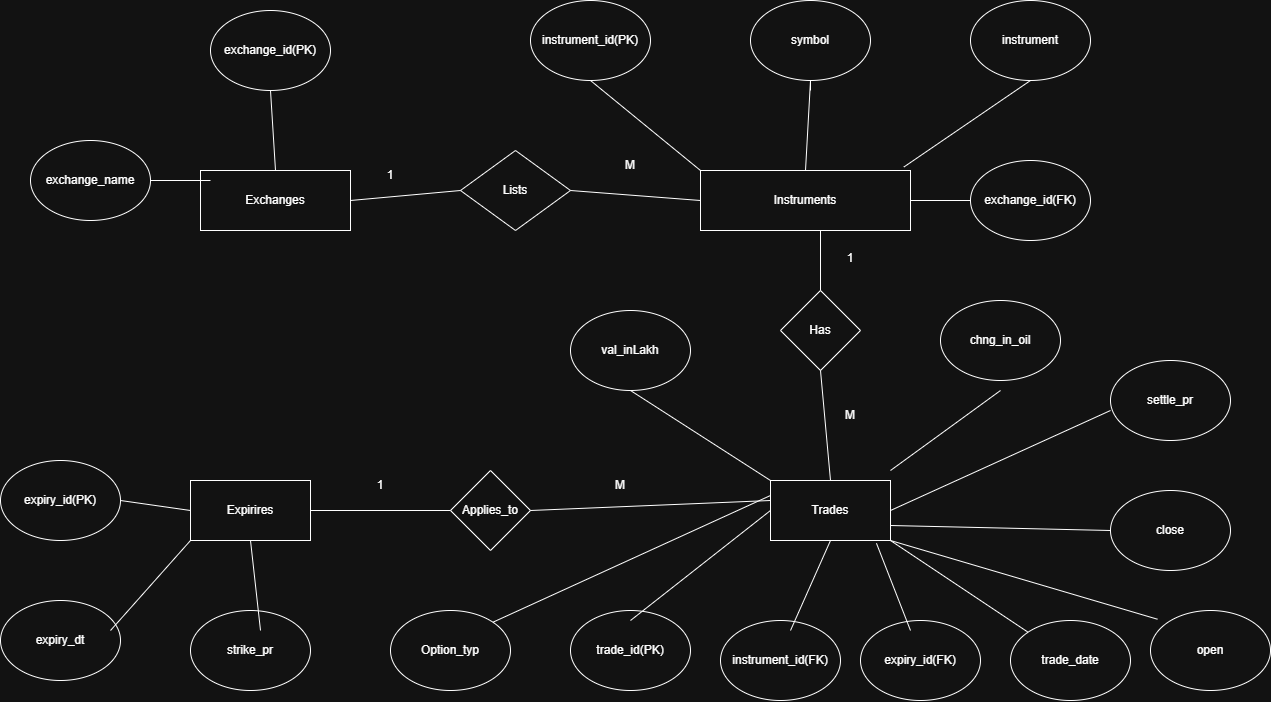

The diagram above was exported from draw.io. Its source (the exported page's mxGraphModel, read from the mxfile embedded in the PNG):
<mxGraphModel dx="2587" dy="937" grid="1" gridSize="10" guides="1" tooltips="1" connect="1" arrows="1" fold="1" page="1" pageScale="1" pageWidth="850" pageHeight="1100" math="0" shadow="0">
  <root>
    <mxCell id="0" />
    <mxCell id="1" parent="0" />
    <mxCell id="b6DAbxOEXaqrdwN4q2gi-1" parent="1" style="rounded=0;whiteSpace=wrap;html=1;" value="Exchanges" vertex="1">
      <mxGeometry height="60" width="150" x="120" y="250" as="geometry" />
    </mxCell>
    <mxCell id="b6DAbxOEXaqrdwN4q2gi-2" parent="1" style="ellipse;whiteSpace=wrap;html=1;" value="exchange_id(PK)" vertex="1">
      <mxGeometry height="80" width="120" x="130" y="90" as="geometry" />
    </mxCell>
    <mxCell id="b6DAbxOEXaqrdwN4q2gi-3" parent="1" style="ellipse;whiteSpace=wrap;html=1;" value="exchange_name" vertex="1">
      <mxGeometry height="80" width="120" x="-50" y="220" as="geometry" />
    </mxCell>
    <mxCell id="b6DAbxOEXaqrdwN4q2gi-4" edge="1" parent="1" source="b6DAbxOEXaqrdwN4q2gi-3" style="endArrow=none;html=1;rounded=0;exitX=1;exitY=0.5;exitDx=0;exitDy=0;" value="">
      <mxGeometry height="50" relative="1" width="50" as="geometry">
        <mxPoint x="90" y="300" as="sourcePoint" />
        <mxPoint x="130" y="260" as="targetPoint" />
      </mxGeometry>
    </mxCell>
    <mxCell id="b6DAbxOEXaqrdwN4q2gi-5" edge="1" parent="1" source="b6DAbxOEXaqrdwN4q2gi-1" style="endArrow=none;html=1;rounded=0;exitX=0.5;exitY=0;exitDx=0;exitDy=0;" value="">
      <mxGeometry height="50" relative="1" width="50" as="geometry">
        <mxPoint x="170" y="230" as="sourcePoint" />
        <mxPoint x="190" y="170" as="targetPoint" />
      </mxGeometry>
    </mxCell>
    <mxCell id="b6DAbxOEXaqrdwN4q2gi-6" parent="1" style="rounded=0;whiteSpace=wrap;html=1;" value="Instruments" vertex="1">
      <mxGeometry height="60" width="210" x="620" y="250" as="geometry" />
    </mxCell>
    <mxCell id="b6DAbxOEXaqrdwN4q2gi-7" parent="1" style="ellipse;whiteSpace=wrap;html=1;" value="instrument_id(PK)" vertex="1">
      <mxGeometry height="80" width="120" x="450" y="80" as="geometry" />
    </mxCell>
    <mxCell id="b6DAbxOEXaqrdwN4q2gi-8" parent="1" style="ellipse;whiteSpace=wrap;html=1;" value="instrument" vertex="1">
      <mxGeometry height="80" width="120" x="890" y="80" as="geometry" />
    </mxCell>
    <mxCell id="b6DAbxOEXaqrdwN4q2gi-9" parent="1" style="ellipse;whiteSpace=wrap;html=1;" value="symbol" vertex="1">
      <mxGeometry height="80" width="120" x="670" y="80" as="geometry" />
    </mxCell>
    <mxCell id="b6DAbxOEXaqrdwN4q2gi-10" parent="1" style="ellipse;whiteSpace=wrap;html=1;" value="exchange_id(FK&lt;span style=&quot;background-color: transparent; color: light-dark(rgb(0, 0, 0), rgb(255, 255, 255));&quot;&gt;)&lt;/span&gt;" vertex="1">
      <mxGeometry height="80" width="120" x="890" y="240" as="geometry" />
    </mxCell>
    <mxCell id="b6DAbxOEXaqrdwN4q2gi-11" edge="1" parent="1" source="b6DAbxOEXaqrdwN4q2gi-6" style="endArrow=none;html=1;rounded=0;exitX=0.5;exitY=0;exitDx=0;exitDy=0;" value="">
      <mxGeometry height="50" relative="1" width="50" as="geometry">
        <Array as="points">
          <mxPoint x="730" y="160" />
        </Array>
        <mxPoint x="680" y="220" as="sourcePoint" />
        <mxPoint x="730" y="170" as="targetPoint" />
      </mxGeometry>
    </mxCell>
    <mxCell id="b6DAbxOEXaqrdwN4q2gi-12" edge="1" parent="1" source="b6DAbxOEXaqrdwN4q2gi-6" style="endArrow=none;html=1;rounded=0;exitX=0;exitY=0;exitDx=0;exitDy=0;entryX=0.5;entryY=1;entryDx=0;entryDy=0;" target="b6DAbxOEXaqrdwN4q2gi-7" value="">
      <mxGeometry height="50" relative="1" width="50" as="geometry">
        <mxPoint x="530" y="240" as="sourcePoint" />
        <mxPoint x="580" y="190" as="targetPoint" />
      </mxGeometry>
    </mxCell>
    <mxCell id="b6DAbxOEXaqrdwN4q2gi-14" edge="1" parent="1" source="b6DAbxOEXaqrdwN4q2gi-6" style="endArrow=none;html=1;rounded=0;entryX=0.5;entryY=1;entryDx=0;entryDy=0;exitX=0.968;exitY=-0.057;exitDx=0;exitDy=0;exitPerimeter=0;" target="b6DAbxOEXaqrdwN4q2gi-8" value="">
      <mxGeometry height="50" relative="1" width="50" as="geometry">
        <mxPoint x="820" y="220" as="sourcePoint" />
        <mxPoint x="870" y="170" as="targetPoint" />
      </mxGeometry>
    </mxCell>
    <mxCell id="b6DAbxOEXaqrdwN4q2gi-15" edge="1" parent="1" source="b6DAbxOEXaqrdwN4q2gi-6" style="endArrow=none;html=1;rounded=0;exitX=1;exitY=0.5;exitDx=0;exitDy=0;entryX=0;entryY=0.5;entryDx=0;entryDy=0;" target="b6DAbxOEXaqrdwN4q2gi-10" value="">
      <mxGeometry height="50" relative="1" width="50" as="geometry">
        <mxPoint x="870" y="290" as="sourcePoint" />
        <mxPoint x="920" y="240" as="targetPoint" />
      </mxGeometry>
    </mxCell>
    <mxCell id="b6DAbxOEXaqrdwN4q2gi-16" parent="1" style="rhombus;whiteSpace=wrap;html=1;" value="Lists" vertex="1">
      <mxGeometry height="80" width="110" x="380" y="230" as="geometry" />
    </mxCell>
    <mxCell id="b6DAbxOEXaqrdwN4q2gi-17" edge="1" parent="1" source="b6DAbxOEXaqrdwN4q2gi-1" style="endArrow=none;html=1;rounded=0;exitX=1;exitY=0.5;exitDx=0;exitDy=0;entryX=0;entryY=0.5;entryDx=0;entryDy=0;" target="b6DAbxOEXaqrdwN4q2gi-16" value="">
      <mxGeometry height="50" relative="1" width="50" as="geometry">
        <mxPoint x="310" y="240" as="sourcePoint" />
        <mxPoint x="360" y="190" as="targetPoint" />
      </mxGeometry>
    </mxCell>
    <mxCell id="b6DAbxOEXaqrdwN4q2gi-18" edge="1" parent="1" source="b6DAbxOEXaqrdwN4q2gi-16" style="endArrow=none;html=1;rounded=0;entryX=0;entryY=0.5;entryDx=0;entryDy=0;exitX=1;exitY=0.5;exitDx=0;exitDy=0;" target="b6DAbxOEXaqrdwN4q2gi-6" value="">
      <mxGeometry height="50" relative="1" width="50" as="geometry">
        <Array as="points" />
        <mxPoint x="310" y="240" as="sourcePoint" />
        <mxPoint x="360" y="190" as="targetPoint" />
      </mxGeometry>
    </mxCell>
    <mxCell id="b6DAbxOEXaqrdwN4q2gi-19" parent="1" style="text;html=1;whiteSpace=wrap;strokeColor=none;fillColor=none;align=center;verticalAlign=middle;rounded=0;" value="1" vertex="1">
      <mxGeometry height="30" width="60" x="280" y="240" as="geometry" />
    </mxCell>
    <mxCell id="b6DAbxOEXaqrdwN4q2gi-20" parent="1" style="text;html=1;whiteSpace=wrap;strokeColor=none;fillColor=none;align=center;verticalAlign=middle;rounded=0;" value="M" vertex="1">
      <mxGeometry height="30" width="60" x="520" y="230" as="geometry" />
    </mxCell>
    <mxCell id="b6DAbxOEXaqrdwN4q2gi-21" parent="1" style="rounded=0;whiteSpace=wrap;html=1;" value="Expirires" vertex="1">
      <mxGeometry height="60" width="120" x="110" y="560" as="geometry" />
    </mxCell>
    <mxCell id="b6DAbxOEXaqrdwN4q2gi-22" parent="1" style="rounded=0;whiteSpace=wrap;html=1;" value="Trades" vertex="1">
      <mxGeometry height="60" width="120" x="690" y="560" as="geometry" />
    </mxCell>
    <mxCell id="b6DAbxOEXaqrdwN4q2gi-23" parent="1" style="ellipse;whiteSpace=wrap;html=1;" value="expiry_dt" vertex="1">
      <mxGeometry height="80" width="120" x="-80" y="680" as="geometry" />
    </mxCell>
    <mxCell id="b6DAbxOEXaqrdwN4q2gi-24" parent="1" style="ellipse;whiteSpace=wrap;html=1;" value="expiry_id(PK)" vertex="1">
      <mxGeometry height="80" width="120" x="-80" y="540" as="geometry" />
    </mxCell>
    <mxCell id="b6DAbxOEXaqrdwN4q2gi-25" parent="1" style="ellipse;whiteSpace=wrap;html=1;" value="strike_pr" vertex="1">
      <mxGeometry height="80" width="120" x="110" y="690" as="geometry" />
    </mxCell>
    <mxCell id="b6DAbxOEXaqrdwN4q2gi-26" parent="1" style="ellipse;whiteSpace=wrap;html=1;" value="Option_typ" vertex="1">
      <mxGeometry height="80" width="120" x="310" y="690" as="geometry" />
    </mxCell>
    <mxCell id="b6DAbxOEXaqrdwN4q2gi-27" parent="1" style="ellipse;whiteSpace=wrap;html=1;" value="trade_id(PK)" vertex="1">
      <mxGeometry height="80" width="120" x="490" y="690" as="geometry" />
    </mxCell>
    <mxCell id="b6DAbxOEXaqrdwN4q2gi-28" parent="1" style="ellipse;whiteSpace=wrap;html=1;" value="expiry_id(FK)" vertex="1">
      <mxGeometry height="80" width="120" x="780" y="700" as="geometry" />
    </mxCell>
    <mxCell id="b6DAbxOEXaqrdwN4q2gi-29" parent="1" style="ellipse;whiteSpace=wrap;html=1;" value="instrument_id(FK)" vertex="1">
      <mxGeometry height="80" width="120" x="640" y="700" as="geometry" />
    </mxCell>
    <mxCell id="b6DAbxOEXaqrdwN4q2gi-30" parent="1" style="ellipse;whiteSpace=wrap;html=1;" value="trade_date" vertex="1">
      <mxGeometry height="80" width="120" x="930" y="700" as="geometry" />
    </mxCell>
    <mxCell id="b6DAbxOEXaqrdwN4q2gi-31" parent="1" style="ellipse;whiteSpace=wrap;html=1;" value="open" vertex="1">
      <mxGeometry height="80" width="120" x="1070" y="690" as="geometry" />
    </mxCell>
    <mxCell id="b6DAbxOEXaqrdwN4q2gi-32" parent="1" style="ellipse;whiteSpace=wrap;html=1;" value="settle_pr" vertex="1">
      <mxGeometry height="80" width="120" x="1030" y="440" as="geometry" />
    </mxCell>
    <mxCell id="b6DAbxOEXaqrdwN4q2gi-33" parent="1" style="ellipse;whiteSpace=wrap;html=1;" value="close" vertex="1">
      <mxGeometry height="80" width="120" x="1030" y="570" as="geometry" />
    </mxCell>
    <mxCell id="b6DAbxOEXaqrdwN4q2gi-34" parent="1" style="ellipse;whiteSpace=wrap;html=1;" value="chng_in_oil" vertex="1">
      <mxGeometry height="80" width="120" x="860" y="380" as="geometry" />
    </mxCell>
    <mxCell id="b6DAbxOEXaqrdwN4q2gi-35" parent="1" style="ellipse;whiteSpace=wrap;html=1;" value="val_inLakh" vertex="1">
      <mxGeometry height="80" width="120" x="490" y="390" as="geometry" />
    </mxCell>
    <mxCell id="b6DAbxOEXaqrdwN4q2gi-36" edge="1" parent="1" source="b6DAbxOEXaqrdwN4q2gi-24" style="endArrow=none;html=1;rounded=0;exitX=1;exitY=0.5;exitDx=0;exitDy=0;entryX=0;entryY=0.5;entryDx=0;entryDy=0;" target="b6DAbxOEXaqrdwN4q2gi-21" value="">
      <mxGeometry height="50" relative="1" width="50" as="geometry">
        <mxPoint x="40" y="620" as="sourcePoint" />
        <mxPoint x="90" y="570" as="targetPoint" />
      </mxGeometry>
    </mxCell>
    <mxCell id="b6DAbxOEXaqrdwN4q2gi-37" edge="1" parent="1" source="b6DAbxOEXaqrdwN4q2gi-22" style="endArrow=none;html=1;rounded=0;exitX=0;exitY=0;exitDx=0;exitDy=0;entryX=0.5;entryY=1;entryDx=0;entryDy=0;" target="b6DAbxOEXaqrdwN4q2gi-35" value="">
      <mxGeometry height="50" relative="1" width="50" as="geometry">
        <mxPoint x="380" y="520" as="sourcePoint" />
        <mxPoint x="430" y="470" as="targetPoint" />
      </mxGeometry>
    </mxCell>
    <mxCell id="b6DAbxOEXaqrdwN4q2gi-38" edge="1" parent="1" style="endArrow=none;html=1;rounded=0;entryX=0.5;entryY=1;entryDx=0;entryDy=0;" target="b6DAbxOEXaqrdwN4q2gi-21" value="">
      <mxGeometry height="50" relative="1" width="50" as="geometry">
        <mxPoint x="180" y="710" as="sourcePoint" />
        <mxPoint x="230" y="660" as="targetPoint" />
      </mxGeometry>
    </mxCell>
    <mxCell id="b6DAbxOEXaqrdwN4q2gi-39" edge="1" parent="1" style="endArrow=none;html=1;rounded=0;entryX=0;entryY=1;entryDx=0;entryDy=0;" target="b6DAbxOEXaqrdwN4q2gi-21" value="">
      <mxGeometry height="50" relative="1" width="50" as="geometry">
        <mxPoint x="30" y="710" as="sourcePoint" />
        <mxPoint x="80" y="660" as="targetPoint" />
      </mxGeometry>
    </mxCell>
    <mxCell id="b6DAbxOEXaqrdwN4q2gi-40" edge="1" parent="1" source="b6DAbxOEXaqrdwN4q2gi-26" style="endArrow=none;html=1;rounded=0;entryX=0;entryY=0.25;entryDx=0;entryDy=0;exitX=1;exitY=0;exitDx=0;exitDy=0;" target="b6DAbxOEXaqrdwN4q2gi-22" value="">
      <mxGeometry height="50" relative="1" width="50" as="geometry">
        <mxPoint x="360" y="720" as="sourcePoint" />
        <mxPoint x="410" y="670" as="targetPoint" />
      </mxGeometry>
    </mxCell>
    <mxCell id="b6DAbxOEXaqrdwN4q2gi-41" edge="1" parent="1" style="endArrow=none;html=1;rounded=0;entryX=0;entryY=0.5;entryDx=0;entryDy=0;" target="b6DAbxOEXaqrdwN4q2gi-22" value="">
      <mxGeometry height="50" relative="1" width="50" as="geometry">
        <mxPoint x="550" y="700" as="sourcePoint" />
        <mxPoint x="600" y="650" as="targetPoint" />
      </mxGeometry>
    </mxCell>
    <mxCell id="b6DAbxOEXaqrdwN4q2gi-42" edge="1" parent="1" style="endArrow=none;html=1;rounded=0;entryX=0.5;entryY=1;entryDx=0;entryDy=0;" target="b6DAbxOEXaqrdwN4q2gi-22" value="">
      <mxGeometry height="50" relative="1" width="50" as="geometry">
        <mxPoint x="710" y="710" as="sourcePoint" />
        <mxPoint x="760" y="660" as="targetPoint" />
      </mxGeometry>
    </mxCell>
    <mxCell id="b6DAbxOEXaqrdwN4q2gi-43" edge="1" parent="1" style="endArrow=none;html=1;rounded=0;entryX=0.883;entryY=1.046;entryDx=0;entryDy=0;entryPerimeter=0;" target="b6DAbxOEXaqrdwN4q2gi-22" value="">
      <mxGeometry height="50" relative="1" width="50" as="geometry">
        <mxPoint x="830" y="710" as="sourcePoint" />
        <mxPoint x="880" y="660" as="targetPoint" />
      </mxGeometry>
    </mxCell>
    <mxCell id="b6DAbxOEXaqrdwN4q2gi-44" edge="1" parent="1" source="b6DAbxOEXaqrdwN4q2gi-30" style="endArrow=none;html=1;rounded=0;entryX=1;entryY=1;entryDx=0;entryDy=0;exitX=0;exitY=0;exitDx=0;exitDy=0;" target="b6DAbxOEXaqrdwN4q2gi-22" value="">
      <mxGeometry height="50" relative="1" width="50" as="geometry">
        <mxPoint x="960" y="740" as="sourcePoint" />
        <mxPoint x="1010" y="690" as="targetPoint" />
      </mxGeometry>
    </mxCell>
    <mxCell id="b6DAbxOEXaqrdwN4q2gi-45" edge="1" parent="1" source="b6DAbxOEXaqrdwN4q2gi-31" style="endArrow=none;html=1;rounded=0;entryX=1;entryY=1;entryDx=0;entryDy=0;exitX=0.058;exitY=0.109;exitDx=0;exitDy=0;exitPerimeter=0;" target="b6DAbxOEXaqrdwN4q2gi-22" value="">
      <mxGeometry height="50" relative="1" width="50" as="geometry">
        <mxPoint x="1080" y="730" as="sourcePoint" />
        <mxPoint x="1130" y="680" as="targetPoint" />
      </mxGeometry>
    </mxCell>
    <mxCell id="b6DAbxOEXaqrdwN4q2gi-46" edge="1" parent="1" source="b6DAbxOEXaqrdwN4q2gi-22" style="endArrow=none;html=1;rounded=0;exitX=1;exitY=0.75;exitDx=0;exitDy=0;entryX=0;entryY=0.5;entryDx=0;entryDy=0;" target="b6DAbxOEXaqrdwN4q2gi-33" value="">
      <mxGeometry height="50" relative="1" width="50" as="geometry">
        <mxPoint x="980" y="620" as="sourcePoint" />
        <mxPoint x="1030" y="570" as="targetPoint" />
      </mxGeometry>
    </mxCell>
    <mxCell id="b6DAbxOEXaqrdwN4q2gi-47" edge="1" parent="1" source="b6DAbxOEXaqrdwN4q2gi-22" style="endArrow=none;html=1;rounded=0;exitX=1;exitY=0.5;exitDx=0;exitDy=0;" value="">
      <mxGeometry height="50" relative="1" width="50" as="geometry">
        <mxPoint x="980" y="540" as="sourcePoint" />
        <mxPoint x="1030" y="490" as="targetPoint" />
      </mxGeometry>
    </mxCell>
    <mxCell id="b6DAbxOEXaqrdwN4q2gi-48" edge="1" parent="1" style="endArrow=none;html=1;rounded=0;" value="">
      <mxGeometry height="50" relative="1" width="50" as="geometry">
        <mxPoint x="810" y="550" as="sourcePoint" />
        <mxPoint x="920" y="470" as="targetPoint" />
      </mxGeometry>
    </mxCell>
    <mxCell id="b6DAbxOEXaqrdwN4q2gi-49" parent="1" style="rhombus;whiteSpace=wrap;html=1;" value="Has" vertex="1">
      <mxGeometry height="80" width="80" x="700" y="370" as="geometry" />
    </mxCell>
    <mxCell id="b6DAbxOEXaqrdwN4q2gi-52" edge="1" parent="1" source="b6DAbxOEXaqrdwN4q2gi-49" style="endArrow=none;html=1;rounded=0;exitX=0.5;exitY=0;exitDx=0;exitDy=0;" value="">
      <mxGeometry height="50" relative="1" width="50" as="geometry">
        <mxPoint x="690" y="360" as="sourcePoint" />
        <mxPoint x="740" y="310" as="targetPoint" />
      </mxGeometry>
    </mxCell>
    <mxCell id="b6DAbxOEXaqrdwN4q2gi-53" edge="1" parent="1" source="b6DAbxOEXaqrdwN4q2gi-22" style="endArrow=none;html=1;rounded=0;exitX=0.5;exitY=0;exitDx=0;exitDy=0;entryX=0.5;entryY=1;entryDx=0;entryDy=0;" target="b6DAbxOEXaqrdwN4q2gi-49" value="">
      <mxGeometry height="50" relative="1" width="50" as="geometry">
        <mxPoint x="750" y="550" as="sourcePoint" />
        <mxPoint x="750" y="450" as="targetPoint" />
      </mxGeometry>
    </mxCell>
    <mxCell id="b6DAbxOEXaqrdwN4q2gi-54" parent="1" style="text;html=1;whiteSpace=wrap;strokeColor=none;fillColor=none;align=center;verticalAlign=middle;rounded=0;" value="1&lt;div&gt;&lt;br&gt;&lt;/div&gt;" vertex="1">
      <mxGeometry height="30" width="60" x="740" y="330" as="geometry" />
    </mxCell>
    <mxCell id="b6DAbxOEXaqrdwN4q2gi-55" parent="1" style="text;html=1;whiteSpace=wrap;strokeColor=none;fillColor=none;align=center;verticalAlign=middle;rounded=0;" value="M" vertex="1">
      <mxGeometry height="30" width="60" x="740" y="480" as="geometry" />
    </mxCell>
    <mxCell id="b6DAbxOEXaqrdwN4q2gi-56" parent="1" style="rhombus;whiteSpace=wrap;html=1;" value="Applies_to" vertex="1">
      <mxGeometry height="80" width="80" x="370" y="550" as="geometry" />
    </mxCell>
    <mxCell id="b6DAbxOEXaqrdwN4q2gi-57" edge="1" parent="1" source="b6DAbxOEXaqrdwN4q2gi-21" style="endArrow=none;html=1;rounded=0;exitX=1;exitY=0.5;exitDx=0;exitDy=0;entryX=0;entryY=0.5;entryDx=0;entryDy=0;" target="b6DAbxOEXaqrdwN4q2gi-56" value="">
      <mxGeometry height="50" relative="1" width="50" as="geometry">
        <mxPoint x="270" y="600" as="sourcePoint" />
        <mxPoint x="320" y="550" as="targetPoint" />
      </mxGeometry>
    </mxCell>
    <mxCell id="b6DAbxOEXaqrdwN4q2gi-58" edge="1" parent="1" source="b6DAbxOEXaqrdwN4q2gi-56" style="endArrow=none;html=1;rounded=0;exitX=1;exitY=0.5;exitDx=0;exitDy=0;" value="">
      <mxGeometry height="50" relative="1" width="50" as="geometry">
        <mxPoint x="540" y="630" as="sourcePoint" />
        <mxPoint x="690" y="580" as="targetPoint" />
      </mxGeometry>
    </mxCell>
    <mxCell id="b6DAbxOEXaqrdwN4q2gi-59" parent="1" style="text;html=1;whiteSpace=wrap;strokeColor=none;fillColor=none;align=center;verticalAlign=middle;rounded=0;" value="1" vertex="1">
      <mxGeometry height="30" width="60" x="270" y="550" as="geometry" />
    </mxCell>
    <mxCell id="b6DAbxOEXaqrdwN4q2gi-60" parent="1" style="text;html=1;whiteSpace=wrap;strokeColor=none;fillColor=none;align=center;verticalAlign=middle;rounded=0;" value="M" vertex="1">
      <mxGeometry height="30" width="60" x="510" y="550" as="geometry" />
    </mxCell>
  </root>
</mxGraphModel>